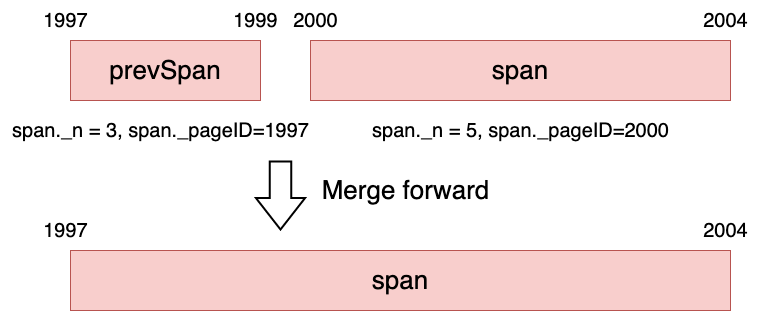

The diagram above was exported from draw.io. Its source (the exported page's mxGraphModel, read from the mxfile embedded in the PNG):
<mxGraphModel dx="2230" dy="874" grid="1" gridSize="10" guides="1" tooltips="1" connect="1" arrows="1" fold="1" page="0" pageScale="1" pageWidth="827" pageHeight="1169" background="#ffffff" math="0" shadow="0">
  <root>
    <mxCell id="0" />
    <mxCell id="1" parent="0" />
    <mxCell id="MgKTyjHt_rz81nsMDL4h-1" value="&lt;font style=&quot;font-size: 26px;&quot;&gt;span&lt;/font&gt;" style="rounded=0;whiteSpace=wrap;html=1;fillColor=#f8cecc;strokeColor=#b85450;" vertex="1" parent="1">
      <mxGeometry x="-240" y="380" width="420" height="60" as="geometry" />
    </mxCell>
    <mxCell id="MgKTyjHt_rz81nsMDL4h-2" value="&lt;font style=&quot;font-size: 26px;&quot;&gt;prevSpan&lt;/font&gt;" style="rounded=0;whiteSpace=wrap;html=1;fillColor=#f8cecc;strokeColor=#b85450;" vertex="1" parent="1">
      <mxGeometry x="-480" y="380" width="190" height="60" as="geometry" />
    </mxCell>
    <mxCell id="MgKTyjHt_rz81nsMDL4h-3" value="" style="shape=flexArrow;endArrow=classic;html=1;rounded=0;strokeWidth=2;endWidth=25.517241379310345;endSize=9.841379310344827;width=20.689655172413794;" edge="1" parent="1">
      <mxGeometry width="50" height="50" relative="1" as="geometry">
        <mxPoint x="-270" y="500" as="sourcePoint" />
        <mxPoint x="-270" y="570" as="targetPoint" />
      </mxGeometry>
    </mxCell>
    <mxCell id="MgKTyjHt_rz81nsMDL4h-4" value="&lt;font style=&quot;font-size: 26px;&quot;&gt;Merge forward&lt;/font&gt;" style="text;html=1;align=center;verticalAlign=middle;resizable=0;points=[];autosize=1;strokeColor=none;fillColor=none;" vertex="1" parent="1">
      <mxGeometry x="-240" y="510" width="190" height="40" as="geometry" />
    </mxCell>
    <mxCell id="MgKTyjHt_rz81nsMDL4h-5" value="&lt;font style=&quot;font-size: 20px;&quot;&gt;span._n = 5, span._pageID=2000&lt;/font&gt;" style="text;html=1;align=center;verticalAlign=middle;resizable=0;points=[];autosize=1;strokeColor=none;fillColor=none;" vertex="1" parent="1">
      <mxGeometry x="-190" y="450" width="320" height="40" as="geometry" />
    </mxCell>
    <mxCell id="MgKTyjHt_rz81nsMDL4h-6" value="&lt;font style=&quot;font-size: 20px;&quot;&gt;span._n = 3, span._pageID=1997&lt;/font&gt;" style="text;html=1;align=center;verticalAlign=middle;resizable=0;points=[];autosize=1;strokeColor=none;fillColor=none;" vertex="1" parent="1">
      <mxGeometry x="-550" y="450" width="320" height="40" as="geometry" />
    </mxCell>
    <mxCell id="MgKTyjHt_rz81nsMDL4h-7" value="&lt;font style=&quot;font-size: 20px;&quot;&gt;1997&lt;/font&gt;" style="text;html=1;align=center;verticalAlign=middle;resizable=0;points=[];autosize=1;strokeColor=none;fillColor=none;" vertex="1" parent="1">
      <mxGeometry x="-520" y="340" width="70" height="40" as="geometry" />
    </mxCell>
    <mxCell id="MgKTyjHt_rz81nsMDL4h-8" value="&lt;font style=&quot;font-size: 20px;&quot;&gt;1999&lt;/font&gt;" style="text;html=1;align=center;verticalAlign=middle;resizable=0;points=[];autosize=1;strokeColor=none;fillColor=none;" vertex="1" parent="1">
      <mxGeometry x="-330" y="340" width="70" height="40" as="geometry" />
    </mxCell>
    <mxCell id="MgKTyjHt_rz81nsMDL4h-9" value="&lt;font style=&quot;font-size: 20px;&quot;&gt;2000&lt;/font&gt;" style="text;html=1;align=center;verticalAlign=middle;resizable=0;points=[];autosize=1;strokeColor=none;fillColor=none;" vertex="1" parent="1">
      <mxGeometry x="-270" y="340" width="70" height="40" as="geometry" />
    </mxCell>
    <mxCell id="MgKTyjHt_rz81nsMDL4h-10" value="&lt;font style=&quot;font-size: 20px;&quot;&gt;2004&lt;/font&gt;" style="text;html=1;align=center;verticalAlign=middle;resizable=0;points=[];autosize=1;strokeColor=none;fillColor=none;" vertex="1" parent="1">
      <mxGeometry x="140" y="340" width="70" height="40" as="geometry" />
    </mxCell>
    <mxCell id="MgKTyjHt_rz81nsMDL4h-11" value="&lt;font style=&quot;font-size: 26px;&quot;&gt;span&lt;/font&gt;" style="rounded=0;whiteSpace=wrap;html=1;fillColor=#f8cecc;strokeColor=#b85450;" vertex="1" parent="1">
      <mxGeometry x="-480" y="590" width="660" height="60" as="geometry" />
    </mxCell>
    <mxCell id="MgKTyjHt_rz81nsMDL4h-13" value="&lt;font style=&quot;font-size: 20px;&quot;&gt;1997&lt;/font&gt;" style="text;html=1;align=center;verticalAlign=middle;resizable=0;points=[];autosize=1;strokeColor=none;fillColor=none;" vertex="1" parent="1">
      <mxGeometry x="-520" y="550" width="70" height="40" as="geometry" />
    </mxCell>
    <mxCell id="MgKTyjHt_rz81nsMDL4h-16" value="&lt;font style=&quot;font-size: 20px;&quot;&gt;2004&lt;/font&gt;" style="text;html=1;align=center;verticalAlign=middle;resizable=0;points=[];autosize=1;strokeColor=none;fillColor=none;" vertex="1" parent="1">
      <mxGeometry x="140" y="550" width="70" height="40" as="geometry" />
    </mxCell>
  </root>
</mxGraphModel>